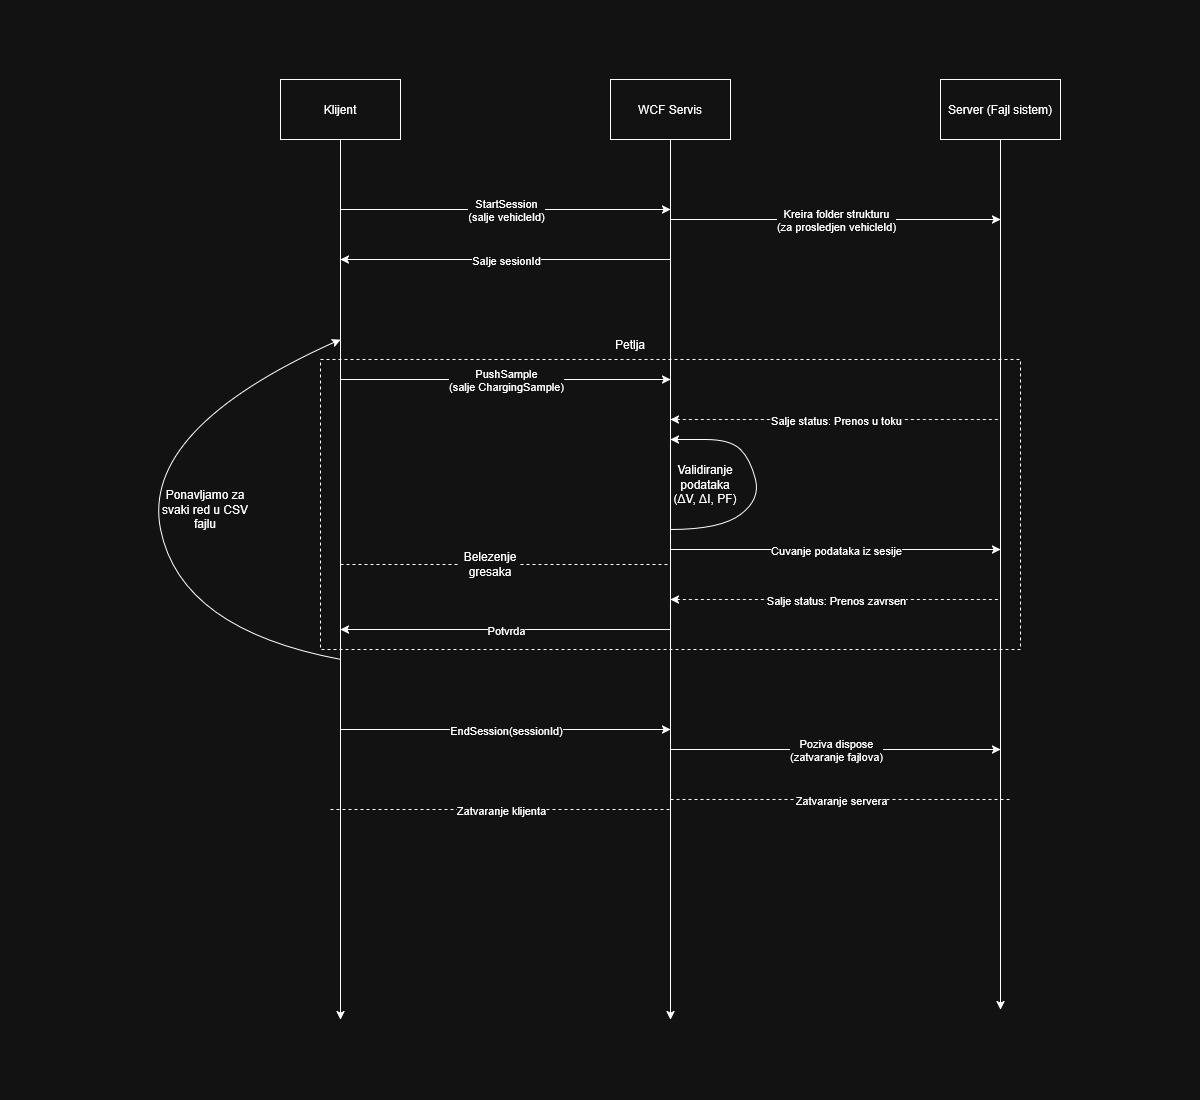

The diagram above was exported from draw.io. Its source (the exported page's mxGraphModel, read from the mxfile embedded in the PNG):
<mxGraphModel dx="1768" dy="983" grid="1" gridSize="10" guides="1" tooltips="1" connect="1" arrows="1" fold="1" page="1" pageScale="1" pageWidth="600" pageHeight="1100" math="0" shadow="0">
  <root>
    <mxCell id="0" />
    <mxCell id="1" parent="0" />
    <mxCell id="3O0WxKb-0IsjI60jSGLu-35" parent="1" style="rounded=0;whiteSpace=wrap;html=1;fillStyle=hatch;gradientColor=none;strokeColor=default;dashed=1;" value="" vertex="1">
      <mxGeometry height="290" width="700" x="320" y="360" as="geometry" />
    </mxCell>
    <mxCell id="3O0WxKb-0IsjI60jSGLu-4" edge="1" parent="1" source="3O0WxKb-0IsjI60jSGLu-1" style="edgeStyle=orthogonalEdgeStyle;rounded=0;orthogonalLoop=1;jettySize=auto;html=1;">
      <mxGeometry relative="1" as="geometry">
        <mxPoint x="340" y="1020" as="targetPoint" />
      </mxGeometry>
    </mxCell>
    <mxCell id="3O0WxKb-0IsjI60jSGLu-1" parent="1" style="rounded=0;whiteSpace=wrap;html=1;" value="Klijent" vertex="1">
      <mxGeometry height="60" width="120" x="280" y="80" as="geometry" />
    </mxCell>
    <mxCell id="3O0WxKb-0IsjI60jSGLu-5" edge="1" parent="1" source="3O0WxKb-0IsjI60jSGLu-2" style="edgeStyle=orthogonalEdgeStyle;rounded=0;orthogonalLoop=1;jettySize=auto;html=1;">
      <mxGeometry relative="1" as="geometry">
        <mxPoint x="670" y="1020" as="targetPoint" />
      </mxGeometry>
    </mxCell>
    <mxCell id="3O0WxKb-0IsjI60jSGLu-2" parent="1" style="rounded=0;whiteSpace=wrap;html=1;" value="WCF Servis" vertex="1">
      <mxGeometry height="60" width="120" x="610" y="80" as="geometry" />
    </mxCell>
    <mxCell id="3O0WxKb-0IsjI60jSGLu-6" edge="1" parent="1" source="3O0WxKb-0IsjI60jSGLu-3" style="edgeStyle=orthogonalEdgeStyle;rounded=0;orthogonalLoop=1;jettySize=auto;html=1;">
      <mxGeometry relative="1" as="geometry">
        <mxPoint x="1000" y="1010" as="targetPoint" />
      </mxGeometry>
    </mxCell>
    <mxCell id="3O0WxKb-0IsjI60jSGLu-3" parent="1" style="rounded=0;whiteSpace=wrap;html=1;" value="Server (Fajl sistem)" vertex="1">
      <mxGeometry height="60" width="120" x="940" y="80" as="geometry" />
    </mxCell>
    <mxCell id="3O0WxKb-0IsjI60jSGLu-8" edge="1" parent="1" style="endArrow=classic;html=1;rounded=0;" value="">
      <mxGeometry relative="1" as="geometry">
        <mxPoint x="340" y="210" as="sourcePoint" />
        <mxPoint x="670" y="210" as="targetPoint" />
      </mxGeometry>
    </mxCell>
    <mxCell id="3O0WxKb-0IsjI60jSGLu-9" connectable="0" parent="3O0WxKb-0IsjI60jSGLu-8" style="edgeLabel;resizable=0;html=1;;align=center;verticalAlign=middle;" value="StartSession&lt;br&gt;(salje vehicleId)" vertex="1">
      <mxGeometry relative="1" as="geometry">
        <mxPoint as="offset" />
      </mxGeometry>
    </mxCell>
    <mxCell id="3O0WxKb-0IsjI60jSGLu-10" edge="1" parent="1" style="endArrow=classic;html=1;rounded=0;" value="">
      <mxGeometry relative="1" as="geometry">
        <mxPoint x="670" y="220" as="sourcePoint" />
        <mxPoint x="1000" y="220" as="targetPoint" />
      </mxGeometry>
    </mxCell>
    <mxCell id="3O0WxKb-0IsjI60jSGLu-11" connectable="0" parent="3O0WxKb-0IsjI60jSGLu-10" style="edgeLabel;resizable=0;html=1;;align=center;verticalAlign=middle;" value="Kreira folder strukturu&lt;br&gt;(za prosledjen vehicleId)" vertex="1">
      <mxGeometry relative="1" as="geometry" />
    </mxCell>
    <mxCell id="3O0WxKb-0IsjI60jSGLu-12" edge="1" parent="1" style="endArrow=none;html=1;rounded=0;startArrow=classic;startFill=1;endFill=0;" value="">
      <mxGeometry relative="1" as="geometry">
        <mxPoint x="340" y="260" as="sourcePoint" />
        <mxPoint x="670" y="260" as="targetPoint" />
      </mxGeometry>
    </mxCell>
    <mxCell id="3O0WxKb-0IsjI60jSGLu-13" connectable="0" parent="3O0WxKb-0IsjI60jSGLu-12" style="edgeLabel;resizable=0;html=1;;align=center;verticalAlign=middle;" value="Salje sesionId" vertex="1">
      <mxGeometry relative="1" as="geometry" />
    </mxCell>
    <mxCell id="3O0WxKb-0IsjI60jSGLu-14" edge="1" parent="1" style="endArrow=classic;html=1;rounded=0;" value="">
      <mxGeometry relative="1" as="geometry">
        <mxPoint x="340" y="380" as="sourcePoint" />
        <mxPoint x="670" y="380" as="targetPoint" />
      </mxGeometry>
    </mxCell>
    <mxCell id="3O0WxKb-0IsjI60jSGLu-15" connectable="0" parent="3O0WxKb-0IsjI60jSGLu-14" style="edgeLabel;resizable=0;html=1;;align=center;verticalAlign=middle;" value="PushSample&lt;br&gt;(salje ChargingSample)" vertex="1">
      <mxGeometry relative="1" as="geometry" />
    </mxCell>
    <mxCell id="3O0WxKb-0IsjI60jSGLu-16" edge="1" parent="1" style="curved=1;endArrow=classic;html=1;rounded=0;" value="">
      <mxGeometry height="50" relative="1" width="50" as="geometry">
        <Array as="points">
          <mxPoint x="720" y="530" />
          <mxPoint x="760" y="500" />
          <mxPoint x="750" y="460" />
          <mxPoint x="730" y="440" />
          <mxPoint x="680" y="440" />
        </Array>
        <mxPoint x="670" y="530" as="sourcePoint" />
        <mxPoint x="670" y="440" as="targetPoint" />
      </mxGeometry>
    </mxCell>
    <mxCell id="3O0WxKb-0IsjI60jSGLu-17" parent="1" style="text;html=1;whiteSpace=wrap;strokeColor=none;fillColor=none;align=center;verticalAlign=middle;rounded=0;" value="Validiranje podataka&lt;br&gt;(&lt;span class=&quot;font-semibold&quot; data-streamdown=&quot;strong&quot;&gt;ΔV,&amp;nbsp;&lt;/span&gt;&lt;span class=&quot;font-semibold&quot; data-streamdown=&quot;strong&quot;&gt;ΔI, PF&lt;/span&gt;)" vertex="1">
      <mxGeometry height="30" width="90" x="660" y="470" as="geometry" />
    </mxCell>
    <mxCell id="3O0WxKb-0IsjI60jSGLu-20" edge="1" parent="1" style="endArrow=classic;html=1;rounded=0;" value="">
      <mxGeometry relative="1" as="geometry">
        <Array as="points">
          <mxPoint x="780" y="550" />
        </Array>
        <mxPoint x="670" y="550" as="sourcePoint" />
        <mxPoint x="1000" y="550" as="targetPoint" />
      </mxGeometry>
    </mxCell>
    <mxCell id="3O0WxKb-0IsjI60jSGLu-21" connectable="0" parent="3O0WxKb-0IsjI60jSGLu-20" style="edgeLabel;resizable=0;html=1;;align=center;verticalAlign=middle;" value="Cuvanje podataka iz sesije" vertex="1">
      <mxGeometry relative="1" as="geometry" />
    </mxCell>
    <mxCell id="3O0WxKb-0IsjI60jSGLu-27" edge="1" parent="1" source="3O0WxKb-0IsjI60jSGLu-29" style="endArrow=none;dashed=1;html=1;rounded=0;" value="">
      <mxGeometry height="50" relative="1" width="50" as="geometry">
        <mxPoint x="340" y="550" as="sourcePoint" />
        <mxPoint x="670" y="565" as="targetPoint" />
      </mxGeometry>
    </mxCell>
    <mxCell id="3O0WxKb-0IsjI60jSGLu-30" edge="1" parent="1" style="endArrow=none;dashed=1;html=1;rounded=0;" target="3O0WxKb-0IsjI60jSGLu-29" value="">
      <mxGeometry height="50" relative="1" width="50" as="geometry">
        <mxPoint x="340" y="565" as="sourcePoint" />
        <mxPoint x="670" y="550" as="targetPoint" />
      </mxGeometry>
    </mxCell>
    <mxCell id="3O0WxKb-0IsjI60jSGLu-29" parent="1" style="text;html=1;whiteSpace=wrap;strokeColor=none;fillColor=none;align=center;verticalAlign=middle;rounded=0;" value="Belezenje gresaka" vertex="1">
      <mxGeometry height="30" width="60" x="460" y="550" as="geometry" />
    </mxCell>
    <mxCell id="3O0WxKb-0IsjI60jSGLu-31" edge="1" parent="1" style="curved=1;endArrow=classic;html=1;rounded=0;" value="">
      <mxGeometry height="50" relative="1" width="50" as="geometry">
        <Array as="points">
          <mxPoint x="180" y="630" />
          <mxPoint x="140" y="430" />
        </Array>
        <mxPoint x="340" y="660" as="sourcePoint" />
        <mxPoint x="340" y="340" as="targetPoint" />
      </mxGeometry>
    </mxCell>
    <mxCell id="3O0WxKb-0IsjI60jSGLu-32" edge="1" parent="1" style="endArrow=none;html=1;rounded=0;startArrow=classic;startFill=1;endFill=0;" value="">
      <mxGeometry relative="1" as="geometry">
        <mxPoint x="340" y="630" as="sourcePoint" />
        <mxPoint x="670" y="630" as="targetPoint" />
      </mxGeometry>
    </mxCell>
    <mxCell id="3O0WxKb-0IsjI60jSGLu-33" connectable="0" parent="3O0WxKb-0IsjI60jSGLu-32" style="edgeLabel;resizable=0;html=1;;align=center;verticalAlign=middle;" value="Potvrda" vertex="1">
      <mxGeometry relative="1" as="geometry" />
    </mxCell>
    <mxCell id="3O0WxKb-0IsjI60jSGLu-34" parent="1" style="text;html=1;whiteSpace=wrap;strokeColor=none;fillColor=none;align=center;verticalAlign=middle;rounded=0;" value="Ponavljamo za svaki red u CSV fajlu" vertex="1">
      <mxGeometry height="60" width="110" x="150" y="480" as="geometry" />
    </mxCell>
    <mxCell id="3O0WxKb-0IsjI60jSGLu-36" edge="1" parent="1" style="endArrow=none;html=1;rounded=0;startArrow=classic;startFill=1;endFill=0;dashed=1;" value="">
      <mxGeometry relative="1" as="geometry">
        <mxPoint x="670" y="420" as="sourcePoint" />
        <mxPoint x="1000" y="420" as="targetPoint" />
      </mxGeometry>
    </mxCell>
    <mxCell id="3O0WxKb-0IsjI60jSGLu-37" connectable="0" parent="3O0WxKb-0IsjI60jSGLu-36" style="edgeLabel;resizable=0;html=1;;align=center;verticalAlign=middle;" value="Salje status: Prenos u toku" vertex="1">
      <mxGeometry relative="1" as="geometry" />
    </mxCell>
    <mxCell id="3O0WxKb-0IsjI60jSGLu-38" edge="1" parent="1" style="endArrow=none;html=1;rounded=0;startArrow=classic;startFill=1;endFill=0;dashed=1;" value="">
      <mxGeometry relative="1" as="geometry">
        <mxPoint x="670" y="600" as="sourcePoint" />
        <mxPoint x="1000" y="600" as="targetPoint" />
      </mxGeometry>
    </mxCell>
    <mxCell id="3O0WxKb-0IsjI60jSGLu-39" connectable="0" parent="3O0WxKb-0IsjI60jSGLu-38" style="edgeLabel;resizable=0;html=1;;align=center;verticalAlign=middle;" value="Salje status: Prenos zavrsen" vertex="1">
      <mxGeometry relative="1" as="geometry" />
    </mxCell>
    <mxCell id="3O0WxKb-0IsjI60jSGLu-40" parent="1" style="text;html=1;whiteSpace=wrap;strokeColor=none;fillColor=none;align=center;verticalAlign=middle;rounded=0;" value="Petlja" vertex="1">
      <mxGeometry height="30" width="60" x="600" y="330" as="geometry" />
    </mxCell>
    <mxCell id="3O0WxKb-0IsjI60jSGLu-41" edge="1" parent="1" style="endArrow=classic;html=1;rounded=0;" value="">
      <mxGeometry relative="1" as="geometry">
        <mxPoint x="340" y="730" as="sourcePoint" />
        <mxPoint x="670" y="730" as="targetPoint" />
      </mxGeometry>
    </mxCell>
    <mxCell id="3O0WxKb-0IsjI60jSGLu-42" connectable="0" parent="3O0WxKb-0IsjI60jSGLu-41" style="edgeLabel;resizable=0;html=1;;align=center;verticalAlign=middle;" value="EndSession(sessionId)" vertex="1">
      <mxGeometry relative="1" as="geometry" />
    </mxCell>
    <mxCell id="3O0WxKb-0IsjI60jSGLu-43" edge="1" parent="1" style="endArrow=classic;html=1;rounded=0;" value="">
      <mxGeometry relative="1" as="geometry">
        <mxPoint x="670" y="750" as="sourcePoint" />
        <mxPoint x="1000" y="750" as="targetPoint" />
      </mxGeometry>
    </mxCell>
    <mxCell id="3O0WxKb-0IsjI60jSGLu-44" connectable="0" parent="3O0WxKb-0IsjI60jSGLu-43" style="edgeLabel;resizable=0;html=1;;align=center;verticalAlign=middle;" value="Poziva dispose&lt;br&gt;&lt;div&gt;(zatvaranje fajlova)&lt;/div&gt;" vertex="1">
      <mxGeometry relative="1" as="geometry" />
    </mxCell>
    <mxCell id="3O0WxKb-0IsjI60jSGLu-46" edge="1" parent="1" style="endArrow=none;html=1;rounded=0;startArrow=none;startFill=0;endFill=0;dashed=1;" value="">
      <mxGeometry relative="1" as="geometry">
        <mxPoint x="670" y="800" as="sourcePoint" />
        <mxPoint x="1010" y="800" as="targetPoint" />
      </mxGeometry>
    </mxCell>
    <mxCell id="3O0WxKb-0IsjI60jSGLu-47" connectable="0" parent="3O0WxKb-0IsjI60jSGLu-46" style="edgeLabel;resizable=0;html=1;;align=center;verticalAlign=middle;" value="Zatvaranje servera" vertex="1">
      <mxGeometry relative="1" as="geometry" />
    </mxCell>
    <mxCell id="3O0WxKb-0IsjI60jSGLu-48" edge="1" parent="1" style="endArrow=none;html=1;rounded=0;startArrow=none;startFill=0;endFill=0;dashed=1;" value="">
      <mxGeometry relative="1" as="geometry">
        <mxPoint x="330" y="810" as="sourcePoint" />
        <mxPoint x="670" y="810" as="targetPoint" />
      </mxGeometry>
    </mxCell>
    <mxCell id="3O0WxKb-0IsjI60jSGLu-49" connectable="0" parent="3O0WxKb-0IsjI60jSGLu-48" style="edgeLabel;resizable=0;html=1;;align=center;verticalAlign=middle;" value="Zatvaranje klijenta" vertex="1">
      <mxGeometry relative="1" as="geometry" />
    </mxCell>
  </root>
</mxGraphModel>